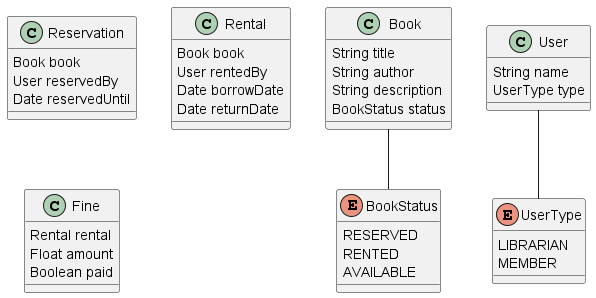

The diagram above was rendered by PlantUML. Its source (embedded in the PNG):
@startuml

class Book {
String title
String author
String description
BookStatus status
}

class User {
String name
UserType type
}

class Reservation {
Book book
User reservedBy
Date reservedUntil
}

class Rental {
Book book
User rentedBy
Date borrowDate
Date returnDate
}

class Fine {
Rental rental
Float amount
Boolean paid
}

enum UserType {
LIBRARIAN
MEMBER
}

enum BookStatus {
RESERVED
RENTED
AVAILABLE
}

Book -- BookStatus
User -- UserType


@enduml